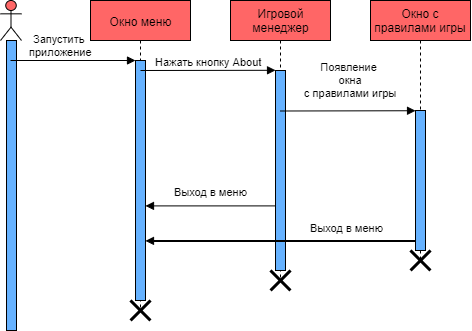

The diagram above was exported from draw.io. Its source (the exported page's mxGraphModel, read from the mxfile embedded in the PNG):
<mxGraphModel dx="881" dy="344" grid="1" gridSize="10" guides="1" tooltips="1" connect="1" arrows="1" fold="1" page="1" pageScale="1" pageWidth="827" pageHeight="1169" math="0" shadow="0">
  <root>
    <mxCell id="0" />
    <mxCell id="1" parent="0" />
    <mxCell id="EZI9_pPMT-C7ObPqJQdk-33" value="" style="shape=umlLifeline;participant=umlActor;perimeter=lifelinePerimeter;whiteSpace=wrap;html=1;container=1;collapsible=0;recursiveResize=0;verticalAlign=top;spacingTop=36;labelBackgroundColor=#ffffff;outlineConnect=0;fillColor=#FF6666;" vertex="1" parent="1">
      <mxGeometry width="21" height="320" as="geometry" />
    </mxCell>
    <mxCell id="EZI9_pPMT-C7ObPqJQdk-34" value="" style="html=1;points=[];perimeter=orthogonalPerimeter;fillColor=#66B2FF;" vertex="1" parent="EZI9_pPMT-C7ObPqJQdk-33">
      <mxGeometry x="6" y="40" width="10" height="290" as="geometry" />
    </mxCell>
    <mxCell id="EZI9_pPMT-C7ObPqJQdk-35" value="Запустить &lt;br&gt;приложение" style="html=1;verticalAlign=bottom;endArrow=block;" edge="1" parent="EZI9_pPMT-C7ObPqJQdk-33" target="EZI9_pPMT-C7ObPqJQdk-37">
      <mxGeometry x="-0.2" width="80" relative="1" as="geometry">
        <mxPoint x="10" y="60" as="sourcePoint" />
        <mxPoint x="90" y="60" as="targetPoint" />
        <mxPoint as="offset" />
      </mxGeometry>
    </mxCell>
    <mxCell id="EZI9_pPMT-C7ObPqJQdk-36" value="Окно меню&lt;br&gt;" style="shape=umlLifeline;perimeter=lifelinePerimeter;whiteSpace=wrap;html=1;container=1;collapsible=0;recursiveResize=0;outlineConnect=0;fillColor=#FF6666;" vertex="1" parent="1">
      <mxGeometry x="90" width="100" height="310" as="geometry" />
    </mxCell>
    <mxCell id="EZI9_pPMT-C7ObPqJQdk-37" value="" style="html=1;points=[];perimeter=orthogonalPerimeter;fillColor=#66B2FF;" vertex="1" parent="EZI9_pPMT-C7ObPqJQdk-36">
      <mxGeometry x="45" y="60" width="10" height="240" as="geometry" />
    </mxCell>
    <mxCell id="EZI9_pPMT-C7ObPqJQdk-39" value="Окно с&lt;br&gt;правилами игры" style="shape=umlLifeline;perimeter=lifelinePerimeter;whiteSpace=wrap;html=1;container=1;collapsible=0;recursiveResize=0;outlineConnect=0;fillColor=#FF6666;" vertex="1" parent="1">
      <mxGeometry x="370" width="100" height="260" as="geometry" />
    </mxCell>
    <mxCell id="EZI9_pPMT-C7ObPqJQdk-40" value="" style="html=1;points=[];perimeter=orthogonalPerimeter;fillColor=#66B2FF;" vertex="1" parent="EZI9_pPMT-C7ObPqJQdk-39">
      <mxGeometry x="45" y="110" width="10" height="140" as="geometry" />
    </mxCell>
    <mxCell id="EZI9_pPMT-C7ObPqJQdk-42" value="Игровой&lt;br&gt;менеджер&lt;br&gt;" style="shape=umlLifeline;perimeter=lifelinePerimeter;whiteSpace=wrap;html=1;container=1;collapsible=0;recursiveResize=0;outlineConnect=0;fillColor=#FF6666;" vertex="1" parent="1">
      <mxGeometry x="230" width="100" height="280" as="geometry" />
    </mxCell>
    <mxCell id="EZI9_pPMT-C7ObPqJQdk-43" value="" style="html=1;points=[];perimeter=orthogonalPerimeter;fillColor=#66B2FF;" vertex="1" parent="EZI9_pPMT-C7ObPqJQdk-42">
      <mxGeometry x="45" y="70" width="10" height="200" as="geometry" />
    </mxCell>
    <mxCell id="EZI9_pPMT-C7ObPqJQdk-45" value="Нажать кнопку About" style="html=1;verticalAlign=bottom;endArrow=block;entryX=0.003;entryY=-0.001;entryDx=0;entryDy=0;entryPerimeter=0;" edge="1" parent="1" target="EZI9_pPMT-C7ObPqJQdk-43">
      <mxGeometry width="80" relative="1" as="geometry">
        <mxPoint x="140" y="70" as="sourcePoint" />
        <mxPoint x="265" y="70" as="targetPoint" />
      </mxGeometry>
    </mxCell>
    <mxCell id="EZI9_pPMT-C7ObPqJQdk-46" value="Появление &lt;br&gt;окна&lt;br&gt;с правилами игры" style="html=1;verticalAlign=bottom;endArrow=block;entryX=0.003;entryY=-0.001;entryDx=0;entryDy=0;entryPerimeter=0;" edge="1" parent="1">
      <mxGeometry x="0.0371" y="10" width="80" relative="1" as="geometry">
        <mxPoint x="280" y="110.5" as="sourcePoint" />
        <mxPoint x="415.03" y="110.23000000000002" as="targetPoint" />
        <mxPoint as="offset" />
      </mxGeometry>
    </mxCell>
    <mxCell id="EZI9_pPMT-C7ObPqJQdk-47" value="Выход в меню" style="html=1;verticalAlign=bottom;endArrow=block;exitX=0;exitY=0.677;exitDx=0;exitDy=0;exitPerimeter=0;" edge="1" parent="1" source="EZI9_pPMT-C7ObPqJQdk-43" target="EZI9_pPMT-C7ObPqJQdk-37">
      <mxGeometry y="-5" width="80" relative="1" as="geometry">
        <mxPoint x="290" y="120.5" as="sourcePoint" />
        <mxPoint x="425.03" y="120.23000000000002" as="targetPoint" />
        <mxPoint as="offset" />
      </mxGeometry>
    </mxCell>
    <mxCell id="EZI9_pPMT-C7ObPqJQdk-38" value="" style="shape=umlDestroy;whiteSpace=wrap;html=1;strokeWidth=3;" vertex="1" parent="1">
      <mxGeometry x="130" y="300" width="20" height="20" as="geometry" />
    </mxCell>
    <mxCell id="EZI9_pPMT-C7ObPqJQdk-44" value="" style="shape=umlDestroy;whiteSpace=wrap;html=1;strokeWidth=3;" vertex="1" parent="1">
      <mxGeometry x="270" y="270" width="20" height="20" as="geometry" />
    </mxCell>
    <mxCell id="EZI9_pPMT-C7ObPqJQdk-41" value="" style="shape=umlDestroy;whiteSpace=wrap;html=1;strokeWidth=3;" vertex="1" parent="1">
      <mxGeometry x="410" y="250" width="20" height="20" as="geometry" />
    </mxCell>
  </root>
</mxGraphModel>